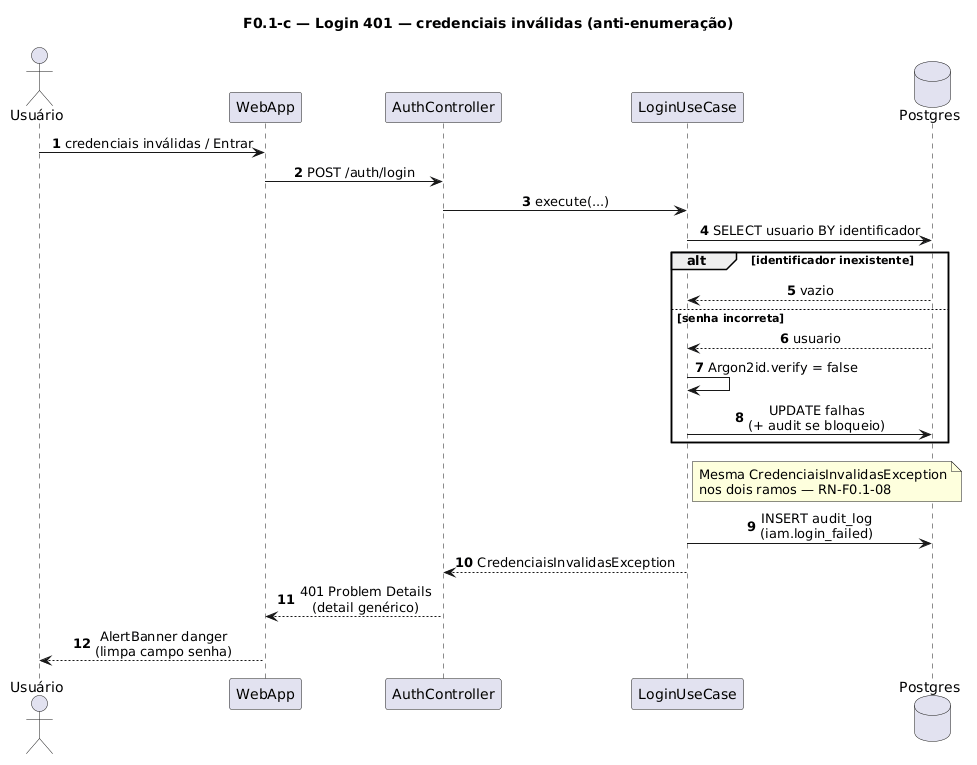

The diagram above was rendered by PlantUML. Its source (embedded in the PNG):
@startuml
title F0.1-c — Login 401 — credenciais inválidas (anti-enumeração)
skinparam sequenceMessageAlign center
skinparam responseMessageBelowArrow true
skinparam maxMessageSize 220
autonumber

actor "Usuário" as Usuario
participant "WebApp" as WebApp
participant "AuthController" as AuthController
participant "LoginUseCase" as UC
database "Postgres" as Postgres

Usuario -> WebApp: credenciais inválidas / Entrar
WebApp -> AuthController: POST /auth/login
AuthController -> UC: execute(...)
UC -> Postgres: SELECT usuario BY identificador

alt identificador inexistente
  Postgres --> UC: vazio
else senha incorreta
  Postgres --> UC: usuario
  UC -> UC: Argon2id.verify = false
  UC -> Postgres: UPDATE falhas\n(+ audit se bloqueio)
end

note right of UC
  Mesma CredenciaisInvalidasException
  nos dois ramos — RN-F0.1-08
end note

UC -> Postgres: INSERT audit_log (iam.login_failed)
UC --> AuthController: CredenciaisInvalidasException
AuthController --> WebApp: 401 Problem Details\n(detail genérico)
WebApp --> Usuario: AlertBanner danger\n(limpa campo senha)
@enduml